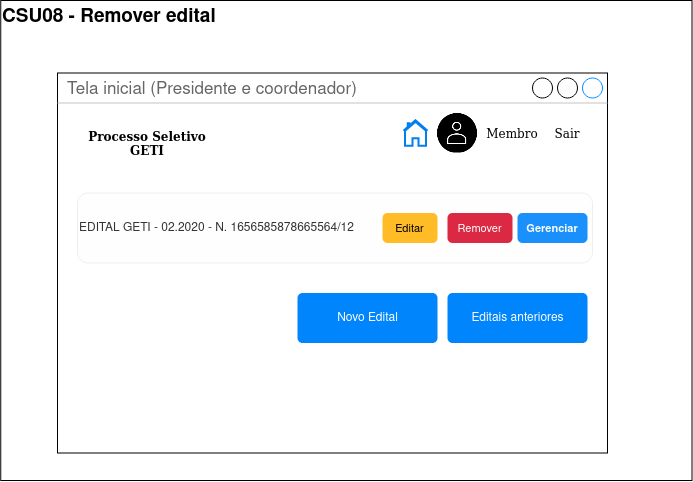

The diagram above was exported from draw.io. Its source (the exported page's mxGraphModel, read from the mxfile embedded in the PNG):
<mxGraphModel dx="5255" dy="4138" grid="1" gridSize="10" guides="1" tooltips="1" connect="1" arrows="1" fold="1" page="1" pageScale="1" pageWidth="850" pageHeight="1100" math="0" shadow="0">
  <root>
    <mxCell id="0" />
    <mxCell id="1" parent="0" />
    <mxCell id="2" value="&lt;div align=&quot;center&quot;&gt;&lt;b&gt;&lt;font style=&quot;font-size: 19px&quot;&gt;CSU08 - Remover edital&lt;br&gt;&lt;/font&gt;&lt;/b&gt;&lt;/div&gt;" style="rounded=0;whiteSpace=wrap;html=1;align=left;verticalAlign=top;" vertex="1" parent="1">
      <mxGeometry x="3286.25" y="2160" width="691.25" height="480" as="geometry" />
    </mxCell>
    <mxCell id="3" value="Tela inicial (Presidente e coordenador)" style="strokeWidth=1;shadow=0;dashed=0;align=center;html=1;shape=mxgraph.mockup.containers.window;align=left;verticalAlign=top;spacingLeft=8;strokeColor2=#008cff;strokeColor3=#c4c4c4;fontColor=#666666;mainText=;fontSize=17;labelBackgroundColor=none;" vertex="1" parent="1">
      <mxGeometry x="3343" y="2232.5" width="550" height="380" as="geometry" />
    </mxCell>
    <mxCell id="4" value="Gerenciar" style="html=1;shadow=0;dashed=0;shape=mxgraph.bootstrap.rrect;rSize=5;strokeColor=none;strokeWidth=1;fillColor=#0085FC;fontColor=#FFFFFF;whiteSpace=wrap;align=center;verticalAlign=middle;spacingLeft=0;fontStyle=1;fontSize=11;spacing=5;" vertex="1" parent="1">
      <mxGeometry x="3803" y="2372.5" width="70" height="30" as="geometry" />
    </mxCell>
    <mxCell id="5" value="Processo Seletivo GETI" style="text;html=1;strokeColor=none;fillColor=none;align=center;verticalAlign=middle;whiteSpace=wrap;rounded=0;labelBackgroundColor=none;fontFamily=Georgia;fontStyle=1" vertex="1" parent="1">
      <mxGeometry x="3373" y="2292.5" width="120" height="20" as="geometry" />
    </mxCell>
    <mxCell id="6" value="" style="shape=image;html=1;verticalAlign=top;verticalLabelPosition=bottom;labelBackgroundColor=#ffffff;imageAspect=0;aspect=fixed;image=https://cdn3.iconfinder.com/data/icons/essential-rounded/64/Rounded-31-128.png" vertex="1" parent="1">
      <mxGeometry x="3723" y="2272.5" width="40" height="40" as="geometry" />
    </mxCell>
    <mxCell id="7" value="Sair" style="text;html=1;strokeColor=none;fillColor=none;align=center;verticalAlign=middle;whiteSpace=wrap;rounded=0;labelBackgroundColor=none;fontFamily=Georgia;" vertex="1" parent="1">
      <mxGeometry x="3833" y="2282.5" width="40" height="20" as="geometry" />
    </mxCell>
    <mxCell id="8" value="Membro" style="text;html=1;strokeColor=none;fillColor=none;align=center;verticalAlign=middle;whiteSpace=wrap;rounded=0;labelBackgroundColor=none;fontFamily=Georgia;" vertex="1" parent="1">
      <mxGeometry x="3778" y="2282.5" width="40" height="20" as="geometry" />
    </mxCell>
    <mxCell id="9" value="&lt;div align=&quot;left&quot;&gt;EDITAL GETI - 02.2020 - N. 1656585878665564/12&lt;/div&gt;" style="rounded=1;whiteSpace=wrap;html=1;labelBackgroundColor=none;labelBorderColor=none;fillColor=#f5f5f5;strokeColor=#666666;fontColor=#333333;opacity=10;align=left;" vertex="1" parent="1">
      <mxGeometry x="3363" y="2352.5" width="515" height="70" as="geometry" />
    </mxCell>
    <mxCell id="10" value="Editar" style="html=1;shadow=0;dashed=0;shape=mxgraph.bootstrap.rrect;rSize=5;strokeColor=none;strokeWidth=1;fillColor=#FFBC26;fontColor=#000000;whiteSpace=wrap;align=center;verticalAlign=middle;spacingLeft=0;fontStyle=0;fontSize=11;spacing=5;labelBackgroundColor=none;" vertex="1" parent="1">
      <mxGeometry x="3668" y="2372.5" width="55" height="30" as="geometry" />
    </mxCell>
    <mxCell id="11" value="Remover" style="html=1;shadow=0;dashed=0;shape=mxgraph.bootstrap.rrect;rSize=5;strokeColor=none;strokeWidth=1;fillColor=#DB2843;fontColor=#FFFFFF;whiteSpace=wrap;align=center;verticalAlign=middle;spacingLeft=0;fontStyle=0;fontSize=11;spacing=5;labelBackgroundColor=none;" vertex="1" parent="1">
      <mxGeometry x="3733" y="2372.5" width="65" height="30" as="geometry" />
    </mxCell>
    <mxCell id="12" value="Editais anteriores" style="html=1;shadow=0;dashed=0;shape=mxgraph.bootstrap.rrect;rSize=5;fillColor=#0085FC;strokeColor=none;align=center;spacing=15;fontSize=12;fontColor=#ffffff;" vertex="1" parent="1">
      <mxGeometry x="3733" y="2452.5" width="140" height="50" as="geometry" />
    </mxCell>
    <mxCell id="13" value="" style="html=1;verticalLabelPosition=bottom;align=center;labelBackgroundColor=#ffffff;verticalAlign=top;strokeWidth=2;strokeColor=#0080F0;shadow=0;dashed=0;shape=mxgraph.ios7.icons.home;fillColor=none;fontFamily=Georgia;fontSize=10;" vertex="1" parent="1">
      <mxGeometry x="3689" y="2279.75" width="24" height="25.5" as="geometry" />
    </mxCell>
    <mxCell id="14" value="Novo Edital" style="html=1;shadow=0;dashed=0;shape=mxgraph.bootstrap.rrect;rSize=5;fillColor=#0085FC;strokeColor=none;align=center;spacing=15;fontSize=12;fontColor=#ffffff;" vertex="1" parent="1">
      <mxGeometry x="3583" y="2452.5" width="140" height="50" as="geometry" />
    </mxCell>
  </root>
</mxGraphModel>